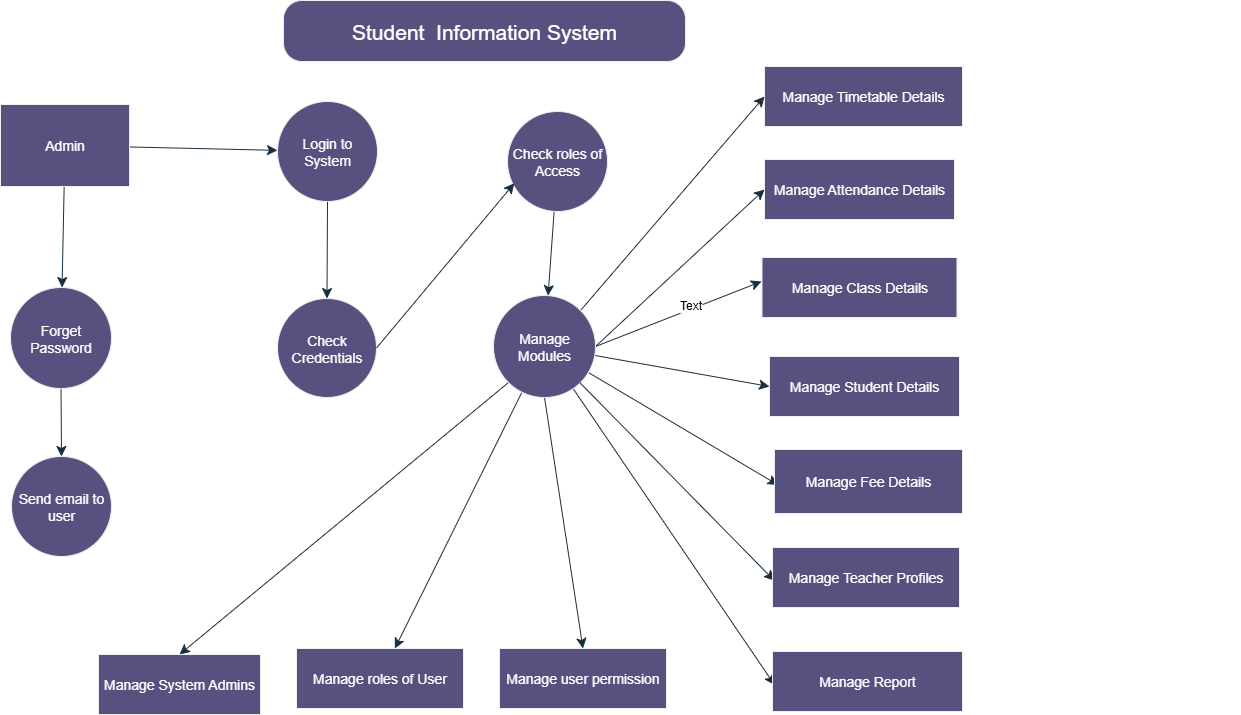

The diagram above was exported from draw.io. Its source (the exported page's mxGraphModel, read from the mxfile embedded in the PNG):
<mxGraphModel dx="2605" dy="1535" grid="0" gridSize="10" guides="1" tooltips="1" connect="1" arrows="1" fold="1" page="1" pageScale="1" pageWidth="850" pageHeight="1100" math="0" shadow="0">
  <root>
    <mxCell id="0" />
    <mxCell id="1" parent="0" />
    <mxCell id="ubuKJEh1GmOmSd0CxrGz-8" value="Student&amp;nbsp; Information System" style="rounded=1;whiteSpace=wrap;html=1;arcSize=30;fillColor=#56517E;strokeColor=#EEEEEE;fontColor=#FFFFFF;fontSize=21;labelBackgroundColor=none;" vertex="1" parent="1">
      <mxGeometry x="579" y="58" width="402" height="61" as="geometry" />
    </mxCell>
    <mxCell id="ubuKJEh1GmOmSd0CxrGz-9" value="Manage Timetable Details" style="rounded=0;whiteSpace=wrap;html=1;fillColor=#56517E;fontColor=#FFFFFF;strokeColor=#EEEEEE;fontSize=14;labelBackgroundColor=none;" vertex="1" parent="1">
      <mxGeometry x="1060" y="124" width="198" height="60" as="geometry" />
    </mxCell>
    <mxCell id="ubuKJEh1GmOmSd0CxrGz-10" value="Manage Attendance Details" style="rounded=0;whiteSpace=wrap;html=1;fontSize=14;fontColor=#FFFFFF;fillColor=#56517E;strokeColor=#EEEEEE;labelBackgroundColor=none;" vertex="1" parent="1">
      <mxGeometry x="1060" y="217" width="190" height="60" as="geometry" />
    </mxCell>
    <mxCell id="ubuKJEh1GmOmSd0CxrGz-11" value="Manage Class Details" style="rounded=0;whiteSpace=wrap;html=1;fillColor=#56517E;fontColor=#FFFFFF;strokeColor=#EEEEEE;fontSize=14;labelBackgroundColor=none;" vertex="1" parent="1">
      <mxGeometry x="1057.5" y="315" width="195" height="60" as="geometry" />
    </mxCell>
    <mxCell id="ubuKJEh1GmOmSd0CxrGz-28" value="" style="edgeStyle=none;curved=1;rounded=0;orthogonalLoop=1;jettySize=auto;html=1;fontSize=12;startSize=8;endSize=8;labelBackgroundColor=none;strokeColor=#182E3E;fontColor=default;" edge="1" parent="1" source="ubuKJEh1GmOmSd0CxrGz-16" target="ubuKJEh1GmOmSd0CxrGz-20">
      <mxGeometry relative="1" as="geometry" />
    </mxCell>
    <mxCell id="ubuKJEh1GmOmSd0CxrGz-16" value="Check roles of Access" style="ellipse;whiteSpace=wrap;html=1;aspect=fixed;fillColor=#56517E;fontColor=#FFFFFF;strokeColor=#EEEEEE;fontSize=14;labelBackgroundColor=none;" vertex="1" parent="1">
      <mxGeometry x="803" y="169" width="100" height="100" as="geometry" />
    </mxCell>
    <mxCell id="ubuKJEh1GmOmSd0CxrGz-26" value="" style="edgeStyle=none;curved=1;rounded=0;orthogonalLoop=1;jettySize=auto;html=1;fontSize=12;startSize=8;endSize=8;labelBackgroundColor=none;strokeColor=#182E3E;fontColor=default;" edge="1" parent="1" source="ubuKJEh1GmOmSd0CxrGz-17" target="ubuKJEh1GmOmSd0CxrGz-21">
      <mxGeometry relative="1" as="geometry" />
    </mxCell>
    <mxCell id="ubuKJEh1GmOmSd0CxrGz-17" value="Login to System" style="ellipse;whiteSpace=wrap;html=1;aspect=fixed;fillColor=#56517E;fontColor=#FFFFFF;strokeColor=#EEEEEE;fontSize=14;labelBackgroundColor=none;" vertex="1" parent="1">
      <mxGeometry x="573" y="159" width="100" height="100" as="geometry" />
    </mxCell>
    <mxCell id="ubuKJEh1GmOmSd0CxrGz-24" value="" style="edgeStyle=none;curved=1;rounded=0;orthogonalLoop=1;jettySize=auto;html=1;fontSize=12;startSize=8;endSize=8;labelBackgroundColor=none;strokeColor=#182E3E;fontColor=default;" edge="1" parent="1" source="ubuKJEh1GmOmSd0CxrGz-18" target="ubuKJEh1GmOmSd0CxrGz-19">
      <mxGeometry relative="1" as="geometry" />
    </mxCell>
    <mxCell id="ubuKJEh1GmOmSd0CxrGz-18" value="Forget Password" style="ellipse;whiteSpace=wrap;html=1;aspect=fixed;fillColor=#56517E;fontColor=#FFFFFF;strokeColor=#EEEEEE;fontSize=14;labelBackgroundColor=none;" vertex="1" parent="1">
      <mxGeometry x="306" y="345" width="101" height="101" as="geometry" />
    </mxCell>
    <mxCell id="ubuKJEh1GmOmSd0CxrGz-19" value="Send email to user" style="ellipse;whiteSpace=wrap;html=1;aspect=fixed;fillColor=#56517E;fontColor=#FFFFFF;strokeColor=#EEEEEE;fontSize=14;labelBackgroundColor=none;" vertex="1" parent="1">
      <mxGeometry x="307" y="514" width="100" height="100" as="geometry" />
    </mxCell>
    <mxCell id="ubuKJEh1GmOmSd0CxrGz-29" style="edgeStyle=none;curved=1;rounded=0;orthogonalLoop=1;jettySize=auto;html=1;exitX=1;exitY=0;exitDx=0;exitDy=0;entryX=0;entryY=0.5;entryDx=0;entryDy=0;fontSize=12;startSize=8;endSize=8;labelBackgroundColor=none;strokeColor=#182E3E;fontColor=default;" edge="1" parent="1" source="ubuKJEh1GmOmSd0CxrGz-20" target="ubuKJEh1GmOmSd0CxrGz-9">
      <mxGeometry relative="1" as="geometry" />
    </mxCell>
    <mxCell id="ubuKJEh1GmOmSd0CxrGz-36" style="edgeStyle=none;curved=1;rounded=0;orthogonalLoop=1;jettySize=auto;html=1;exitX=1;exitY=0.5;exitDx=0;exitDy=0;fontSize=12;startSize=8;endSize=8;labelBackgroundColor=none;strokeColor=#182E3E;fontColor=default;" edge="1" parent="1" source="ubuKJEh1GmOmSd0CxrGz-20">
      <mxGeometry relative="1" as="geometry">
        <mxPoint x="1057" y="339" as="targetPoint" />
      </mxGeometry>
    </mxCell>
    <mxCell id="ubuKJEh1GmOmSd0CxrGz-69" value="Text" style="edgeLabel;html=1;align=center;verticalAlign=middle;resizable=0;points=[];fontSize=12;" vertex="1" connectable="0" parent="ubuKJEh1GmOmSd0CxrGz-36">
      <mxGeometry x="0.1648" y="4" relative="1" as="geometry">
        <mxPoint x="-1" as="offset" />
      </mxGeometry>
    </mxCell>
    <mxCell id="ubuKJEh1GmOmSd0CxrGz-38" style="edgeStyle=none;curved=1;rounded=0;orthogonalLoop=1;jettySize=auto;html=1;exitX=1;exitY=0.5;exitDx=0;exitDy=0;entryX=0;entryY=0.5;entryDx=0;entryDy=0;fontSize=12;startSize=8;endSize=8;labelBackgroundColor=none;strokeColor=#182E3E;fontColor=default;" edge="1" parent="1" source="ubuKJEh1GmOmSd0CxrGz-20" target="ubuKJEh1GmOmSd0CxrGz-10">
      <mxGeometry relative="1" as="geometry" />
    </mxCell>
    <mxCell id="ubuKJEh1GmOmSd0CxrGz-46" style="edgeStyle=none;curved=1;rounded=0;orthogonalLoop=1;jettySize=auto;html=1;exitX=0;exitY=1;exitDx=0;exitDy=0;entryX=0.5;entryY=0;entryDx=0;entryDy=0;strokeColor=#182E3E;fontSize=12;fontColor=default;startSize=8;endSize=8;labelBackgroundColor=none;" edge="1" parent="1" source="ubuKJEh1GmOmSd0CxrGz-20" target="ubuKJEh1GmOmSd0CxrGz-41">
      <mxGeometry relative="1" as="geometry" />
    </mxCell>
    <mxCell id="ubuKJEh1GmOmSd0CxrGz-50" value="" style="edgeStyle=none;curved=1;rounded=0;orthogonalLoop=1;jettySize=auto;html=1;strokeColor=#182E3E;fontSize=12;fontColor=default;startSize=8;endSize=8;labelBackgroundColor=none;" edge="1" parent="1" source="ubuKJEh1GmOmSd0CxrGz-20" target="ubuKJEh1GmOmSd0CxrGz-49">
      <mxGeometry relative="1" as="geometry" />
    </mxCell>
    <mxCell id="ubuKJEh1GmOmSd0CxrGz-54" value="" style="edgeStyle=none;curved=1;rounded=0;orthogonalLoop=1;jettySize=auto;html=1;strokeColor=#182E3E;fontSize=12;fontColor=default;startSize=8;endSize=8;entryX=0.011;entryY=0.558;entryDx=0;entryDy=0;entryPerimeter=0;labelBackgroundColor=none;" edge="1" parent="1" source="ubuKJEh1GmOmSd0CxrGz-20" target="ubuKJEh1GmOmSd0CxrGz-53">
      <mxGeometry relative="1" as="geometry" />
    </mxCell>
    <mxCell id="ubuKJEh1GmOmSd0CxrGz-58" style="edgeStyle=none;curved=1;rounded=0;orthogonalLoop=1;jettySize=auto;html=1;exitX=0.5;exitY=1;exitDx=0;exitDy=0;entryX=0.5;entryY=0;entryDx=0;entryDy=0;strokeColor=#182E3E;fontSize=12;fontColor=default;startSize=8;endSize=8;labelBackgroundColor=none;" edge="1" parent="1" source="ubuKJEh1GmOmSd0CxrGz-20" target="ubuKJEh1GmOmSd0CxrGz-51">
      <mxGeometry relative="1" as="geometry" />
    </mxCell>
    <mxCell id="ubuKJEh1GmOmSd0CxrGz-60" value="" style="edgeStyle=none;curved=1;rounded=0;orthogonalLoop=1;jettySize=auto;html=1;strokeColor=#182E3E;fontSize=12;fontColor=default;startSize=8;endSize=8;entryX=0.019;entryY=0.554;entryDx=0;entryDy=0;entryPerimeter=0;labelBackgroundColor=none;" edge="1" parent="1" source="ubuKJEh1GmOmSd0CxrGz-20" target="ubuKJEh1GmOmSd0CxrGz-59">
      <mxGeometry relative="1" as="geometry" />
    </mxCell>
    <mxCell id="ubuKJEh1GmOmSd0CxrGz-62" value="" style="edgeStyle=none;curved=1;rounded=0;orthogonalLoop=1;jettySize=auto;html=1;strokeColor=#182E3E;fontSize=12;fontColor=default;startSize=8;endSize=8;entryX=0;entryY=0.5;entryDx=0;entryDy=0;entryPerimeter=0;labelBackgroundColor=none;" edge="1" parent="1" source="ubuKJEh1GmOmSd0CxrGz-20" target="ubuKJEh1GmOmSd0CxrGz-61">
      <mxGeometry relative="1" as="geometry" />
    </mxCell>
    <mxCell id="ubuKJEh1GmOmSd0CxrGz-20" value="Manage Modules" style="ellipse;aspect=fixed;fillColor=#56517E;fontColor=#FFFFFF;strokeColor=#EEEEEE;fontSize=14;html=1;whiteSpace=wrap;labelBackgroundColor=none;verticalAlign=middle;horizontal=1;" vertex="1" parent="1">
      <mxGeometry x="789" y="353" width="102" height="102" as="geometry" />
    </mxCell>
    <mxCell id="ubuKJEh1GmOmSd0CxrGz-21" value="Check Credentials" style="ellipse;whiteSpace=wrap;html=1;aspect=fixed;fillColor=#56517E;fontColor=#FFFFFF;strokeColor=#EEEEEE;fontSize=14;labelBackgroundColor=none;" vertex="1" parent="1">
      <mxGeometry x="573" y="356" width="99" height="99" as="geometry" />
    </mxCell>
    <mxCell id="ubuKJEh1GmOmSd0CxrGz-23" value="" style="edgeStyle=none;curved=1;rounded=0;orthogonalLoop=1;jettySize=auto;html=1;fontSize=12;startSize=8;endSize=8;labelBackgroundColor=none;strokeColor=#182E3E;fontColor=default;" edge="1" parent="1" source="ubuKJEh1GmOmSd0CxrGz-22" target="ubuKJEh1GmOmSd0CxrGz-18">
      <mxGeometry relative="1" as="geometry" />
    </mxCell>
    <mxCell id="ubuKJEh1GmOmSd0CxrGz-25" value="" style="edgeStyle=none;curved=1;rounded=0;orthogonalLoop=1;jettySize=auto;html=1;fontSize=12;startSize=8;endSize=8;labelBackgroundColor=none;strokeColor=#182E3E;fontColor=default;" edge="1" parent="1" source="ubuKJEh1GmOmSd0CxrGz-22" target="ubuKJEh1GmOmSd0CxrGz-17">
      <mxGeometry relative="1" as="geometry" />
    </mxCell>
    <mxCell id="ubuKJEh1GmOmSd0CxrGz-22" value="Admin" style="rounded=0;whiteSpace=wrap;html=1;fillColor=#56517E;fontColor=#FFFFFF;strokeColor=#EEEEEE;fontSize=14;labelBackgroundColor=none;" vertex="1" parent="1">
      <mxGeometry x="296" y="162" width="129" height="82" as="geometry" />
    </mxCell>
    <mxCell id="ubuKJEh1GmOmSd0CxrGz-27" style="edgeStyle=none;curved=1;rounded=0;orthogonalLoop=1;jettySize=auto;html=1;exitX=1;exitY=0.5;exitDx=0;exitDy=0;entryX=0.068;entryY=0.718;entryDx=0;entryDy=0;entryPerimeter=0;fontSize=12;startSize=8;endSize=8;labelBackgroundColor=none;strokeColor=#182E3E;fontColor=default;" edge="1" parent="1" source="ubuKJEh1GmOmSd0CxrGz-21" target="ubuKJEh1GmOmSd0CxrGz-16">
      <mxGeometry relative="1" as="geometry" />
    </mxCell>
    <mxCell id="ubuKJEh1GmOmSd0CxrGz-37" style="edgeStyle=none;curved=1;rounded=0;orthogonalLoop=1;jettySize=auto;html=1;exitX=0;exitY=0.5;exitDx=0;exitDy=0;fontSize=12;startSize=8;endSize=8;labelBackgroundColor=none;strokeColor=#182E3E;fontColor=default;" edge="1" parent="1">
      <mxGeometry relative="1" as="geometry">
        <mxPoint x="1526" y="685" as="sourcePoint" />
        <mxPoint x="1526" y="685" as="targetPoint" />
      </mxGeometry>
    </mxCell>
    <mxCell id="ubuKJEh1GmOmSd0CxrGz-41" value="Manage System Admins" style="rounded=0;whiteSpace=wrap;html=1;fillColor=#56517E;fontColor=#FFFFFF;strokeColor=#EEEEEE;fontSize=14;labelBackgroundColor=none;" vertex="1" parent="1">
      <mxGeometry x="394" y="712" width="162" height="60" as="geometry" />
    </mxCell>
    <mxCell id="ubuKJEh1GmOmSd0CxrGz-49" value="Manage roles of User" style="whiteSpace=wrap;html=1;fontSize=14;fillColor=#56517E;strokeColor=#EEEEEE;fontColor=#FFFFFF;labelBackgroundColor=none;horizontal=1;" vertex="1" parent="1">
      <mxGeometry x="592" y="706" width="167" height="60" as="geometry" />
    </mxCell>
    <mxCell id="ubuKJEh1GmOmSd0CxrGz-51" value="Manage user permission" style="whiteSpace=wrap;html=1;fontSize=14;fillColor=#56517E;strokeColor=#EEEEEE;fontColor=#FFFFFF;labelBackgroundColor=none;horizontal=1;" vertex="1" parent="1">
      <mxGeometry x="795" y="706" width="167" height="60" as="geometry" />
    </mxCell>
    <mxCell id="ubuKJEh1GmOmSd0CxrGz-53" value="Manage Report" style="whiteSpace=wrap;html=1;fontSize=14;fillColor=#56517E;strokeColor=#EEEEEE;fontColor=#FFFFFF;labelBackgroundColor=none;horizontal=1;" vertex="1" parent="1">
      <mxGeometry x="1068" y="709" width="190" height="60" as="geometry" />
    </mxCell>
    <mxCell id="ubuKJEh1GmOmSd0CxrGz-57" value="" style="edgeStyle=none;curved=1;rounded=0;orthogonalLoop=1;jettySize=auto;html=1;strokeColor=#182E3E;fontSize=12;fontColor=default;startSize=8;endSize=8;entryX=0.01;entryY=0.553;entryDx=0;entryDy=0;entryPerimeter=0;labelBackgroundColor=none;" edge="1" parent="1" source="ubuKJEh1GmOmSd0CxrGz-20" target="ubuKJEh1GmOmSd0CxrGz-55">
      <mxGeometry relative="1" as="geometry">
        <mxPoint x="985" y="542" as="sourcePoint" />
        <mxPoint x="1033" y="905" as="targetPoint" />
      </mxGeometry>
    </mxCell>
    <mxCell id="ubuKJEh1GmOmSd0CxrGz-55" value="Manage Teacher Profiles" style="whiteSpace=wrap;html=1;fontSize=14;fillColor=#56517E;strokeColor=#EEEEEE;fontColor=#FFFFFF;labelBackgroundColor=none;horizontal=1;" vertex="1" parent="1">
      <mxGeometry x="1068" y="605" width="187" height="60" as="geometry" />
    </mxCell>
    <mxCell id="ubuKJEh1GmOmSd0CxrGz-59" value="Manage Fee Details" style="whiteSpace=wrap;html=1;fontSize=14;fillColor=#56517E;strokeColor=#EEEEEE;fontColor=#FFFFFF;labelBackgroundColor=none;horizontal=1;" vertex="1" parent="1">
      <mxGeometry x="1070" y="507" width="188" height="64" as="geometry" />
    </mxCell>
    <mxCell id="ubuKJEh1GmOmSd0CxrGz-61" value="Manage Student Details" style="whiteSpace=wrap;html=1;fontSize=14;fillColor=#56517E;strokeColor=#EEEEEE;fontColor=#FFFFFF;labelBackgroundColor=none;horizontal=1;" vertex="1" parent="1">
      <mxGeometry x="1065" y="414" width="190" height="60" as="geometry" />
    </mxCell>
    <mxCell id="ubuKJEh1GmOmSd0CxrGz-67" style="edgeStyle=none;curved=1;rounded=0;orthogonalLoop=1;jettySize=auto;html=1;exitX=0.5;exitY=1;exitDx=0;exitDy=0;fontSize=12;startSize=8;endSize=8;" edge="1" parent="1" source="ubuKJEh1GmOmSd0CxrGz-61" target="ubuKJEh1GmOmSd0CxrGz-61">
      <mxGeometry relative="1" as="geometry" />
    </mxCell>
    <mxCell id="ubuKJEh1GmOmSd0CxrGz-68" style="edgeStyle=none;curved=1;rounded=0;orthogonalLoop=1;jettySize=auto;html=1;exitX=0.25;exitY=1;exitDx=0;exitDy=0;fontSize=12;startSize=8;endSize=8;" edge="1" parent="1" source="ubuKJEh1GmOmSd0CxrGz-11" target="ubuKJEh1GmOmSd0CxrGz-11">
      <mxGeometry relative="1" as="geometry" />
    </mxCell>
  </root>
</mxGraphModel>